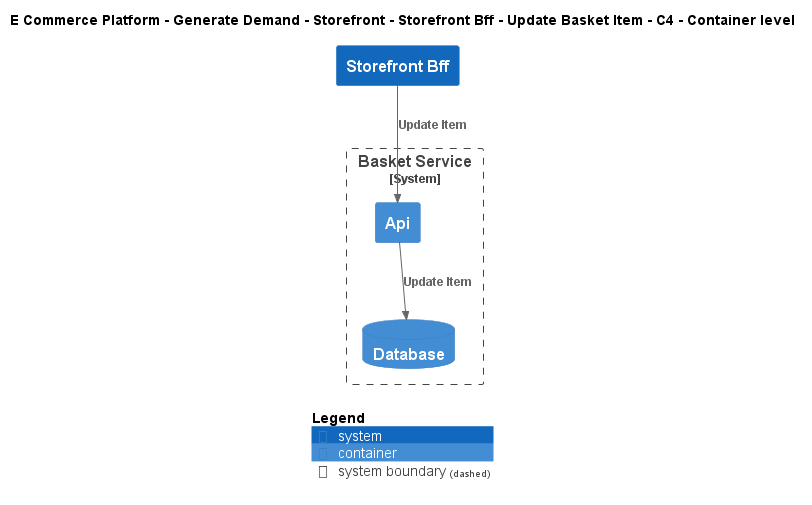

The diagram above was rendered by PlantUML. Its source (embedded in the PNG):
@startuml
!include ..\..\..\..\..\..\..\.c4s\C4_Container.puml

AddElementTag("c4interflow:lifecycle:new", $bgColor=green, $fontColor=#ffffff, $borderColor=green, $shadowing="False")
AddElementTag("c4interflow:lifecycle:changed", $bgColor=orange, $fontColor=#ffffff, $borderColor=orange, $shadowing="False")
AddElementTag("c4interflow:lifecycle:removed", $bgColor=red, $fontColor=#ffffff, $borderColor=red, $shadowing="False")

AddRelTag("c4interflow:lifecycle:new", $textColor=green, $lineColor=green)
AddRelTag("c4interflow:lifecycle:changed", $textColor=orange, $lineColor=orange)
AddRelTag("c4interflow:lifecycle:removed", $textColor=red, $lineColor=red)

SHOW_PERSON_PORTRAIT()
LAYOUT_TOP_DOWN()

skinparam linetype polyline

title E Commerce Platform - Generate Demand - Storefront - Storefront Bff - Update Basket Item - C4 - Container level

System(ECommercePlatform.GenerateDemand.Storefront.SoftwareSystems.StorefrontBff, "Storefront Bff", "")

System_Boundary(ECommercePlatform.GenerateDemand.Basket.SoftwareSystems.BasketService, "Basket Service") {
    Container(ECommercePlatform.GenerateDemand.Basket.SoftwareSystems.BasketService.Containers.Api, "Api", "", "")
    ContainerDb(ECommercePlatform.GenerateDemand.Basket.SoftwareSystems.BasketService.Containers.Database, "Database", "", "")
}

Rel(ECommercePlatform.GenerateDemand.Storefront.SoftwareSystems.StorefrontBff, ECommercePlatform.GenerateDemand.Basket.SoftwareSystems.BasketService.Containers.Api, "Update Item")
Rel(ECommercePlatform.GenerateDemand.Basket.SoftwareSystems.BasketService.Containers.Api, ECommercePlatform.GenerateDemand.Basket.SoftwareSystems.BasketService.Containers.Database, "Update Item")


SHOW_LEGEND()
@enduml